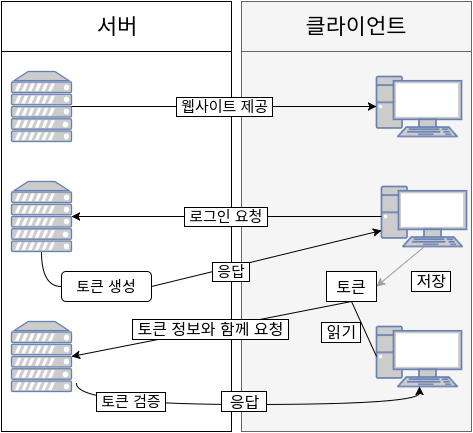

The diagram above was exported from draw.io. Its source (the exported page's mxGraphModel, read from the mxfile embedded in the PNG):
<mxGraphModel dx="1430" dy="736" grid="1" gridSize="10" guides="1" tooltips="1" connect="1" arrows="1" fold="1" page="1" pageScale="1" pageWidth="850" pageHeight="1100" background="#ffffff" math="0" shadow="0">
  <root>
    <mxCell id="0" />
    <mxCell id="1" parent="0" />
    <mxCell id="2" value="" style="whiteSpace=wrap;html=1;" vertex="1" parent="1">
      <mxGeometry x="30" y="20" width="230" height="430" as="geometry" />
    </mxCell>
    <mxCell id="3" value="서버" style="whiteSpace=wrap;html=1;fontSize=22;" vertex="1" parent="1">
      <mxGeometry x="30" y="20" width="230" height="50" as="geometry" />
    </mxCell>
    <mxCell id="4" value="" style="whiteSpace=wrap;html=1;fillColor=#f5f5f5;strokeColor=#666666;" vertex="1" parent="1">
      <mxGeometry x="270" y="20" width="230" height="430" as="geometry" />
    </mxCell>
    <mxCell id="5" value="클라이언트" style="whiteSpace=wrap;html=1;fontSize=22;fillColor=#f5f5f5;strokeColor=#666666;" vertex="1" parent="1">
      <mxGeometry x="270" y="20" width="230" height="50" as="geometry" />
    </mxCell>
    <mxCell id="6" value="" style="fontColor=#0066CC;verticalAlign=top;verticalLabelPosition=bottom;labelPosition=center;align=center;html=1;fillColor=#CCCCCC;strokeColor=#6881B3;gradientColor=none;gradientDirection=north;strokeWidth=2;shape=mxgraph.networks.server;" vertex="1" parent="1">
      <mxGeometry x="40" y="90" width="60" height="70" as="geometry" />
    </mxCell>
    <mxCell id="7" value="" style="fontColor=#0066CC;verticalAlign=top;verticalLabelPosition=bottom;labelPosition=center;align=center;html=1;fillColor=#CCCCCC;strokeColor=#6881B3;gradientColor=none;gradientDirection=north;strokeWidth=2;shape=mxgraph.networks.pc;" vertex="1" parent="1">
      <mxGeometry x="405" y="95" width="85" height="60" as="geometry" />
    </mxCell>
    <mxCell id="9" value="&amp;nbsp;웹사이트 제공&amp;nbsp;" style="endArrow=classic;html=1;fontSize=15;exitX=1;exitY=0.5;exitPerimeter=0;entryX=0;entryY=0.5;entryPerimeter=0;labelBorderColor=#000000;spacing=2;" edge="1" parent="1" source="6" target="7">
      <mxGeometry width="50" height="50" relative="1" as="geometry">
        <mxPoint x="150" y="520" as="sourcePoint" />
        <mxPoint x="80" y="400" as="targetPoint" />
      </mxGeometry>
    </mxCell>
    <mxCell id="14" value="" style="fontColor=#0066CC;verticalAlign=top;verticalLabelPosition=bottom;labelPosition=center;align=center;html=1;fillColor=#CCCCCC;strokeColor=#6881B3;gradientColor=none;gradientDirection=north;strokeWidth=2;shape=mxgraph.networks.server;" vertex="1" parent="1">
      <mxGeometry x="40" y="200" width="60" height="70" as="geometry" />
    </mxCell>
    <mxCell id="15" value="" style="fontColor=#0066CC;verticalAlign=top;verticalLabelPosition=bottom;labelPosition=center;align=center;html=1;fillColor=#CCCCCC;strokeColor=#6881B3;gradientColor=none;gradientDirection=north;strokeWidth=2;shape=mxgraph.networks.pc;" vertex="1" parent="1">
      <mxGeometry x="410" y="205" width="85" height="60" as="geometry" />
    </mxCell>
    <mxCell id="16" value="&amp;nbsp;로그인 요청&amp;nbsp;" style="endArrow=classic;html=1;fontSize=15;entryX=1;entryY=0.5;entryPerimeter=0;labelBorderColor=#000000;exitX=0;exitY=0.5;exitPerimeter=0;" edge="1" source="15" target="14" parent="1">
      <mxGeometry x="105" y="235" width="50" height="50" as="geometry">
        <mxPoint x="660" y="300" as="sourcePoint" />
        <mxPoint x="85" y="510" as="targetPoint" />
      </mxGeometry>
    </mxCell>
    <mxCell id="27" value="&amp;nbsp;응답&amp;nbsp;" style="html=1;exitX=1;exitY=0.5;entryX=0;entryY=0.733;entryPerimeter=0;jettySize=auto;orthogonalLoop=1;strokeColor=#000000;fontSize=15;fillColor=#ffffff;labelBorderColor=#000000;" edge="1" parent="1" source="19" target="15">
      <mxGeometry x="-0.3133" y="-4" relative="1" as="geometry">
        <mxPoint as="offset" />
      </mxGeometry>
    </mxCell>
    <mxCell id="19" value="토큰 생성" style="rounded=1;whiteSpace=wrap;html=1;fontSize=15;" vertex="1" parent="1">
      <mxGeometry x="90" y="290" width="90" height="30" as="geometry" />
    </mxCell>
    <mxCell id="20" value="" style="fontColor=#0066CC;verticalAlign=top;verticalLabelPosition=bottom;labelPosition=center;align=center;html=1;fillColor=#CCCCCC;strokeColor=#6881B3;gradientColor=none;gradientDirection=north;strokeWidth=2;shape=mxgraph.networks.server;" vertex="1" parent="1">
      <mxGeometry x="40" y="340" width="60" height="70" as="geometry" />
    </mxCell>
    <mxCell id="21" value="" style="fontColor=#0066CC;verticalAlign=top;verticalLabelPosition=bottom;labelPosition=center;align=center;html=1;fillColor=#CCCCCC;strokeColor=#6881B3;gradientColor=none;gradientDirection=north;strokeWidth=2;shape=mxgraph.networks.pc;" vertex="1" parent="1">
      <mxGeometry x="405" y="345" width="85" height="60" as="geometry" />
    </mxCell>
    <mxCell id="25" value="&amp;nbsp;토큰 검증&amp;nbsp;" style="endArrow=classic;html=1;strokeColor=#000000;fontSize=15;entryX=0.5;entryY=1;entryPerimeter=0;edgeStyle=orthogonalEdgeStyle;curved=1;labelBorderColor=#000000;exitX=1.083;exitY=0.886;exitPerimeter=0;" edge="1" parent="1" source="20" target="21">
      <mxGeometry x="-0.6021" y="3" width="50" height="50" relative="1" as="geometry">
        <mxPoint x="158" y="440" as="sourcePoint" />
        <mxPoint x="610" y="410" as="targetPoint" />
        <Array as="points">
          <mxPoint x="105" y="423" />
          <mxPoint x="448" y="423" />
        </Array>
        <mxPoint as="offset" />
      </mxGeometry>
    </mxCell>
    <mxCell id="26" value="" style="endArrow=none;html=1;strokeColor=#000000;fontSize=14;exitX=0.5;exitY=1;exitPerimeter=0;entryX=0;entryY=0.5;edgeStyle=orthogonalEdgeStyle;curved=1;endFill=0;" edge="1" parent="1" source="14" target="19">
      <mxGeometry width="50" height="50" relative="1" as="geometry">
        <mxPoint x="70" y="350" as="sourcePoint" />
        <mxPoint x="120" y="300" as="targetPoint" />
      </mxGeometry>
    </mxCell>
    <mxCell id="34" value="&amp;nbsp;토큰 정보와 함께 요청&amp;nbsp;" style="html=1;exitX=0.5;exitY=1;entryX=1;entryY=0.5;entryPerimeter=0;jettySize=auto;orthogonalLoop=1;strokeColor=#000000;fontFamily=Helvetica;fontSize=16;labelBorderColor=#000000;strokeWidth=1;" edge="1" parent="1" source="31" target="20">
      <mxGeometry relative="1" as="geometry" />
    </mxCell>
    <mxCell id="31" value="토큰" style="whiteSpace=wrap;html=1;fontFamily=Helvetica;fontSize=16;" vertex="1" parent="1">
      <mxGeometry x="355" y="290" width="50" height="30" as="geometry" />
    </mxCell>
    <mxCell id="32" value="&amp;nbsp;저장&amp;nbsp;" style="endArrow=classic;html=1;strokeColor=#9C9C9C;fontFamily=Helvetica;fontSize=16;exitX=0.5;exitY=1;exitPerimeter=0;entryX=1;entryY=0.5;labelBorderColor=#000000;spacingTop=18;" edge="1" parent="1" source="15" target="31">
      <mxGeometry x="-0.6598" y="24" width="50" height="50" relative="1" as="geometry">
        <mxPoint x="610" y="260" as="sourcePoint" />
        <mxPoint x="660" y="210" as="targetPoint" />
        <mxPoint as="offset" />
      </mxGeometry>
    </mxCell>
    <mxCell id="33" value="&amp;nbsp;읽기&amp;nbsp;" style="endArrow=none;html=1;strokeColor=#000000;fontFamily=Helvetica;fontSize=16;exitX=0;exitY=0.5;exitPerimeter=0;entryX=0.5;entryY=1;labelBorderColor=#000000;endFill=0;strokeWidth=1;" edge="1" parent="1" source="21" target="31">
      <mxGeometry x="0.2329" y="22" width="50" height="50" relative="1" as="geometry">
        <mxPoint x="570" y="360" as="sourcePoint" />
        <mxPoint x="620" y="310" as="targetPoint" />
        <mxPoint as="offset" />
      </mxGeometry>
    </mxCell>
    <mxCell id="35" value="응답" style="whiteSpace=wrap;html=1;fontFamily=Helvetica;fontSize=16;" vertex="1" parent="1">
      <mxGeometry x="250" y="410" width="45" height="20" as="geometry" />
    </mxCell>
    <mxCell id="39" style="edgeStyle=none;html=1;exitX=0.75;exitY=1;jettySize=auto;orthogonalLoop=1;strokeColor=#000000;fontFamily=Helvetica;fontSize=16;" edge="1" parent="1" source="35" target="35">
      <mxGeometry relative="1" as="geometry" />
    </mxCell>
  </root>
</mxGraphModel>